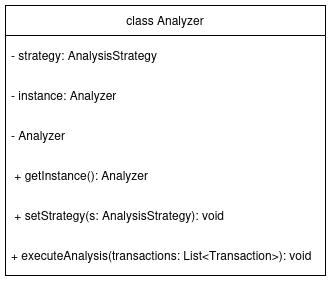

The diagram above was exported from draw.io. Its source (the exported page's mxGraphModel, read from the mxfile embedded in the PNG):
<mxGraphModel dx="864" dy="644" grid="1" gridSize="10" guides="1" tooltips="1" connect="1" arrows="1" fold="1" page="1" pageScale="1" pageWidth="850" pageHeight="1100" math="0" shadow="0">
  <root>
    <mxCell id="0" />
    <mxCell id="1" parent="0" />
    <mxCell id="BGAa_5DjhCPopD5QA_hP-2" value="class Analyzer" style="swimlane;fontStyle=0;childLayout=stackLayout;horizontal=1;startSize=30;horizontalStack=0;resizeParent=1;resizeParentMax=0;resizeLast=0;collapsible=1;marginBottom=0;whiteSpace=wrap;html=1;" parent="1" vertex="1">
      <mxGeometry x="285" y="20" width="320" height="270" as="geometry" />
    </mxCell>
    <mxCell id="BGAa_5DjhCPopD5QA_hP-3" value="- strategy: AnalysisStrategy" style="text;strokeColor=none;fillColor=none;align=left;verticalAlign=middle;spacingLeft=4;spacingRight=4;overflow=hidden;points=[[0,0.5],[1,0.5]];portConstraint=eastwest;rotatable=0;whiteSpace=wrap;html=1;" parent="BGAa_5DjhCPopD5QA_hP-2" vertex="1">
      <mxGeometry y="30" width="320" height="40" as="geometry" />
    </mxCell>
    <mxCell id="BGAa_5DjhCPopD5QA_hP-11" value="- instance: Analyzer" style="text;strokeColor=none;fillColor=none;align=left;verticalAlign=middle;spacingLeft=4;spacingRight=4;overflow=hidden;points=[[0,0.5],[1,0.5]];portConstraint=eastwest;rotatable=0;whiteSpace=wrap;html=1;" parent="BGAa_5DjhCPopD5QA_hP-2" vertex="1">
      <mxGeometry y="70" width="320" height="40" as="geometry" />
    </mxCell>
    <mxCell id="BGAa_5DjhCPopD5QA_hP-12" value="- Analyzer" style="text;strokeColor=none;fillColor=none;align=left;verticalAlign=middle;spacingLeft=4;spacingRight=4;overflow=hidden;points=[[0,0.5],[1,0.5]];portConstraint=eastwest;rotatable=0;whiteSpace=wrap;html=1;" parent="BGAa_5DjhCPopD5QA_hP-2" vertex="1">
      <mxGeometry y="110" width="320" height="40" as="geometry" />
    </mxCell>
    <mxCell id="BGAa_5DjhCPopD5QA_hP-15" value="&amp;nbsp;+ getInstance(): Analyzer" style="text;strokeColor=none;fillColor=none;align=left;verticalAlign=middle;spacingLeft=4;spacingRight=4;overflow=hidden;points=[[0,0.5],[1,0.5]];portConstraint=eastwest;rotatable=0;whiteSpace=wrap;html=1;" parent="BGAa_5DjhCPopD5QA_hP-2" vertex="1">
      <mxGeometry y="150" width="320" height="40" as="geometry" />
    </mxCell>
    <mxCell id="BGAa_5DjhCPopD5QA_hP-13" value="&amp;nbsp;+ setStrategy(s: AnalysisStrategy): void" style="text;strokeColor=none;fillColor=none;align=left;verticalAlign=middle;spacingLeft=4;spacingRight=4;overflow=hidden;points=[[0,0.5],[1,0.5]];portConstraint=eastwest;rotatable=0;whiteSpace=wrap;html=1;" parent="BGAa_5DjhCPopD5QA_hP-2" vertex="1">
      <mxGeometry y="190" width="320" height="40" as="geometry" />
    </mxCell>
    <mxCell id="BGAa_5DjhCPopD5QA_hP-14" value="+ executeAnalysis(transactions: List&amp;lt;Transaction&amp;gt;): void" style="text;strokeColor=none;fillColor=none;align=left;verticalAlign=middle;spacingLeft=4;spacingRight=4;overflow=hidden;points=[[0,0.5],[1,0.5]];portConstraint=eastwest;rotatable=0;whiteSpace=wrap;html=1;" parent="BGAa_5DjhCPopD5QA_hP-2" vertex="1">
      <mxGeometry y="230" width="320" height="40" as="geometry" />
    </mxCell>
  </root>
</mxGraphModel>